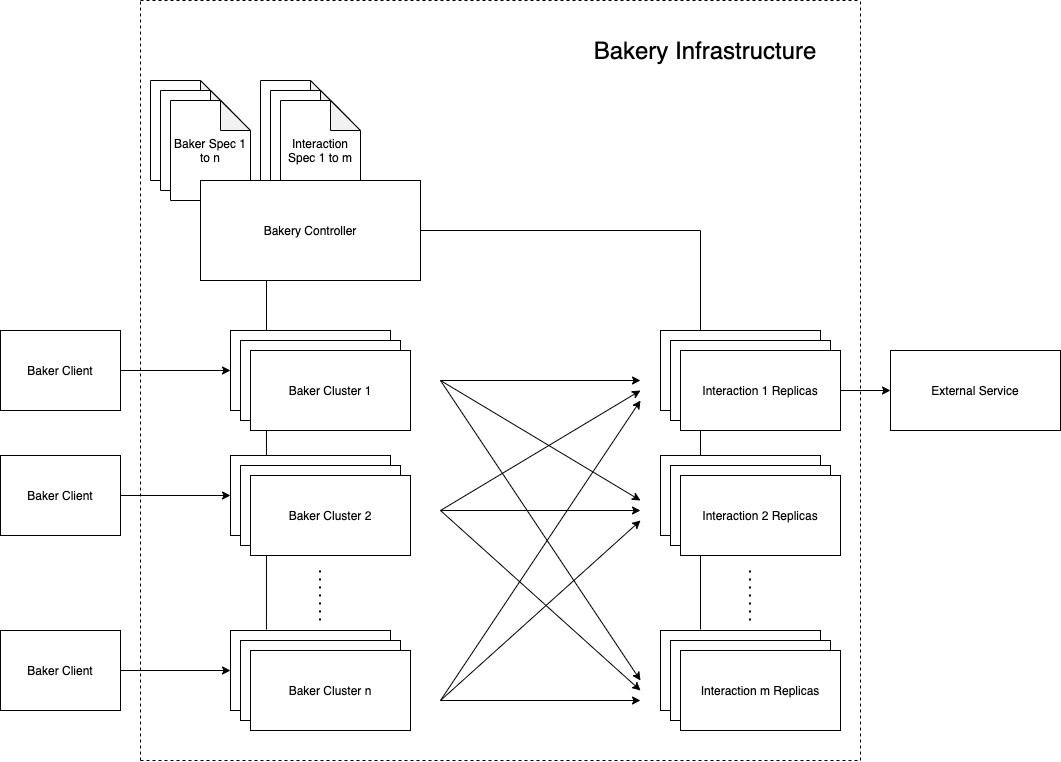

The diagram above was exported from draw.io. Its source (the exported page's mxGraphModel, read from the mxfile embedded in the PNG):
<mxGraphModel dx="2004" dy="1111" grid="1" gridSize="10" guides="1" tooltips="1" connect="1" arrows="1" fold="1" page="1" pageScale="1" pageWidth="1100" pageHeight="850" background="#ffffff" math="0" shadow="0">
  <root>
    <mxCell id="0" />
    <mxCell id="1" parent="0" />
    <mxCell id="HvldcnIngd9rNETTNE3h-58" value="" style="endArrow=none;html=1;exitX=0.156;exitY=-0.012;exitDx=0;exitDy=0;exitPerimeter=0;" edge="1" parent="1">
      <mxGeometry width="50" height="50" relative="1" as="geometry">
        <mxPoint x="720" y="669.04" as="sourcePoint" />
        <mxPoint x="720" y="270" as="targetPoint" />
      </mxGeometry>
    </mxCell>
    <mxCell id="HvldcnIngd9rNETTNE3h-57" value="" style="endArrow=none;html=1;entryX=0.25;entryY=1;entryDx=0;entryDy=0;exitX=0.156;exitY=-0.012;exitDx=0;exitDy=0;exitPerimeter=0;" edge="1" parent="1">
      <mxGeometry width="50" height="50" relative="1" as="geometry">
        <mxPoint x="285.96000000000004" y="669.04" as="sourcePoint" />
        <mxPoint x="286" y="320" as="targetPoint" />
      </mxGeometry>
    </mxCell>
    <mxCell id="HvldcnIngd9rNETTNE3h-25" value="" style="group" vertex="1" connectable="0" parent="1">
      <mxGeometry x="680" y="370" width="180" height="400" as="geometry" />
    </mxCell>
    <mxCell id="HvldcnIngd9rNETTNE3h-13" value="" style="group" vertex="1" connectable="0" parent="HvldcnIngd9rNETTNE3h-25">
      <mxGeometry width="180" height="100" as="geometry" />
    </mxCell>
    <mxCell id="HvldcnIngd9rNETTNE3h-7" value="Interaction A Replicas" style="whiteSpace=wrap;html=1;" vertex="1" parent="HvldcnIngd9rNETTNE3h-13">
      <mxGeometry width="160" height="80" as="geometry" />
    </mxCell>
    <mxCell id="HvldcnIngd9rNETTNE3h-8" value="Interaction A Replicas" style="whiteSpace=wrap;html=1;" vertex="1" parent="HvldcnIngd9rNETTNE3h-13">
      <mxGeometry x="10" y="10" width="160" height="80" as="geometry" />
    </mxCell>
    <mxCell id="HvldcnIngd9rNETTNE3h-9" value="Interaction 1 Replicas" style="whiteSpace=wrap;html=1;" vertex="1" parent="HvldcnIngd9rNETTNE3h-13">
      <mxGeometry x="20" y="20" width="160" height="80" as="geometry" />
    </mxCell>
    <mxCell id="HvldcnIngd9rNETTNE3h-15" value="" style="group" vertex="1" connectable="0" parent="HvldcnIngd9rNETTNE3h-25">
      <mxGeometry y="125" width="180" height="100" as="geometry" />
    </mxCell>
    <mxCell id="HvldcnIngd9rNETTNE3h-16" value="Interaction A Replicas" style="whiteSpace=wrap;html=1;" vertex="1" parent="HvldcnIngd9rNETTNE3h-15">
      <mxGeometry width="160" height="80" as="geometry" />
    </mxCell>
    <mxCell id="HvldcnIngd9rNETTNE3h-17" value="Interaction A Replicas" style="whiteSpace=wrap;html=1;" vertex="1" parent="HvldcnIngd9rNETTNE3h-15">
      <mxGeometry x="10" y="10" width="160" height="80" as="geometry" />
    </mxCell>
    <mxCell id="HvldcnIngd9rNETTNE3h-18" value="Interaction 2 Replicas" style="whiteSpace=wrap;html=1;" vertex="1" parent="HvldcnIngd9rNETTNE3h-15">
      <mxGeometry x="20" y="20" width="160" height="80" as="geometry" />
    </mxCell>
    <mxCell id="HvldcnIngd9rNETTNE3h-19" value="" style="group" vertex="1" connectable="0" parent="HvldcnIngd9rNETTNE3h-25">
      <mxGeometry y="300" width="180" height="100" as="geometry" />
    </mxCell>
    <mxCell id="HvldcnIngd9rNETTNE3h-20" value="Interaction A Replicas" style="whiteSpace=wrap;html=1;" vertex="1" parent="HvldcnIngd9rNETTNE3h-19">
      <mxGeometry width="160" height="80" as="geometry" />
    </mxCell>
    <mxCell id="HvldcnIngd9rNETTNE3h-21" value="Interaction A Replicas" style="whiteSpace=wrap;html=1;" vertex="1" parent="HvldcnIngd9rNETTNE3h-19">
      <mxGeometry x="10" y="10" width="160" height="80" as="geometry" />
    </mxCell>
    <mxCell id="HvldcnIngd9rNETTNE3h-22" value="Interaction m Replicas" style="whiteSpace=wrap;html=1;" vertex="1" parent="HvldcnIngd9rNETTNE3h-19">
      <mxGeometry x="20" y="20" width="160" height="80" as="geometry" />
    </mxCell>
    <mxCell id="HvldcnIngd9rNETTNE3h-24" value="" style="endArrow=none;dashed=1;html=1;dashPattern=1 3;strokeWidth=2;" edge="1" parent="HvldcnIngd9rNETTNE3h-25">
      <mxGeometry width="50" height="50" relative="1" as="geometry">
        <mxPoint x="89.5" y="290" as="sourcePoint" />
        <mxPoint x="89.5" y="240" as="targetPoint" />
      </mxGeometry>
    </mxCell>
    <mxCell id="HvldcnIngd9rNETTNE3h-26" value="" style="group" vertex="1" connectable="0" parent="1">
      <mxGeometry x="250" y="370" width="180" height="400" as="geometry" />
    </mxCell>
    <mxCell id="HvldcnIngd9rNETTNE3h-27" value="" style="group" vertex="1" connectable="0" parent="HvldcnIngd9rNETTNE3h-26">
      <mxGeometry width="180" height="100" as="geometry" />
    </mxCell>
    <mxCell id="HvldcnIngd9rNETTNE3h-28" value="Interaction A Replicas" style="whiteSpace=wrap;html=1;" vertex="1" parent="HvldcnIngd9rNETTNE3h-27">
      <mxGeometry width="160" height="80" as="geometry" />
    </mxCell>
    <mxCell id="HvldcnIngd9rNETTNE3h-29" value="Interaction A Replicas" style="whiteSpace=wrap;html=1;" vertex="1" parent="HvldcnIngd9rNETTNE3h-27">
      <mxGeometry x="10" y="10" width="160" height="80" as="geometry" />
    </mxCell>
    <mxCell id="HvldcnIngd9rNETTNE3h-30" value="Baker Cluster 1" style="whiteSpace=wrap;html=1;" vertex="1" parent="HvldcnIngd9rNETTNE3h-27">
      <mxGeometry x="20" y="20" width="160" height="80" as="geometry" />
    </mxCell>
    <mxCell id="HvldcnIngd9rNETTNE3h-31" value="" style="group" vertex="1" connectable="0" parent="HvldcnIngd9rNETTNE3h-26">
      <mxGeometry y="125" width="180" height="100" as="geometry" />
    </mxCell>
    <mxCell id="HvldcnIngd9rNETTNE3h-32" value="Interaction A Replicas" style="whiteSpace=wrap;html=1;" vertex="1" parent="HvldcnIngd9rNETTNE3h-31">
      <mxGeometry width="160" height="80" as="geometry" />
    </mxCell>
    <mxCell id="HvldcnIngd9rNETTNE3h-33" value="Interaction A Replicas" style="whiteSpace=wrap;html=1;" vertex="1" parent="HvldcnIngd9rNETTNE3h-31">
      <mxGeometry x="10" y="10" width="160" height="80" as="geometry" />
    </mxCell>
    <mxCell id="HvldcnIngd9rNETTNE3h-34" value="Baker Cluster 2" style="whiteSpace=wrap;html=1;" vertex="1" parent="HvldcnIngd9rNETTNE3h-31">
      <mxGeometry x="20" y="20" width="160" height="80" as="geometry" />
    </mxCell>
    <mxCell id="HvldcnIngd9rNETTNE3h-35" value="" style="group" vertex="1" connectable="0" parent="HvldcnIngd9rNETTNE3h-26">
      <mxGeometry y="300" width="180" height="100" as="geometry" />
    </mxCell>
    <mxCell id="HvldcnIngd9rNETTNE3h-36" value="Interaction A Replicas" style="whiteSpace=wrap;html=1;" vertex="1" parent="HvldcnIngd9rNETTNE3h-35">
      <mxGeometry width="160" height="80" as="geometry" />
    </mxCell>
    <mxCell id="HvldcnIngd9rNETTNE3h-37" value="Interaction A Replicas" style="whiteSpace=wrap;html=1;" vertex="1" parent="HvldcnIngd9rNETTNE3h-35">
      <mxGeometry x="10" y="10" width="160" height="80" as="geometry" />
    </mxCell>
    <mxCell id="HvldcnIngd9rNETTNE3h-38" value="Baker Cluster n" style="whiteSpace=wrap;html=1;" vertex="1" parent="HvldcnIngd9rNETTNE3h-35">
      <mxGeometry x="20" y="20" width="160" height="80" as="geometry" />
    </mxCell>
    <mxCell id="HvldcnIngd9rNETTNE3h-39" value="" style="endArrow=none;dashed=1;html=1;dashPattern=1 3;strokeWidth=2;" edge="1" parent="HvldcnIngd9rNETTNE3h-26">
      <mxGeometry width="50" height="50" relative="1" as="geometry">
        <mxPoint x="89.5" y="290" as="sourcePoint" />
        <mxPoint x="89.5" y="240" as="targetPoint" />
      </mxGeometry>
    </mxCell>
    <mxCell id="HvldcnIngd9rNETTNE3h-40" value="" style="endArrow=classic;html=1;" edge="1" parent="1">
      <mxGeometry width="50" height="50" relative="1" as="geometry">
        <mxPoint x="460" y="740" as="sourcePoint" />
        <mxPoint x="660" y="440" as="targetPoint" />
      </mxGeometry>
    </mxCell>
    <mxCell id="HvldcnIngd9rNETTNE3h-41" value="" style="endArrow=classic;html=1;" edge="1" parent="1">
      <mxGeometry width="50" height="50" relative="1" as="geometry">
        <mxPoint x="460" y="740" as="sourcePoint" />
        <mxPoint x="660" y="560" as="targetPoint" />
      </mxGeometry>
    </mxCell>
    <mxCell id="HvldcnIngd9rNETTNE3h-42" value="" style="endArrow=classic;html=1;" edge="1" parent="1">
      <mxGeometry width="50" height="50" relative="1" as="geometry">
        <mxPoint x="460" y="740" as="sourcePoint" />
        <mxPoint x="660" y="740" as="targetPoint" />
      </mxGeometry>
    </mxCell>
    <mxCell id="HvldcnIngd9rNETTNE3h-43" value="" style="endArrow=classic;html=1;" edge="1" parent="1">
      <mxGeometry width="50" height="50" relative="1" as="geometry">
        <mxPoint x="460" y="550" as="sourcePoint" />
        <mxPoint x="660" y="550" as="targetPoint" />
      </mxGeometry>
    </mxCell>
    <mxCell id="HvldcnIngd9rNETTNE3h-44" value="" style="endArrow=classic;html=1;" edge="1" parent="1">
      <mxGeometry width="50" height="50" relative="1" as="geometry">
        <mxPoint x="460" y="420" as="sourcePoint" />
        <mxPoint x="660" y="420" as="targetPoint" />
      </mxGeometry>
    </mxCell>
    <mxCell id="HvldcnIngd9rNETTNE3h-45" value="" style="endArrow=classic;html=1;" edge="1" parent="1">
      <mxGeometry width="50" height="50" relative="1" as="geometry">
        <mxPoint x="460" y="550" as="sourcePoint" />
        <mxPoint x="660" y="730" as="targetPoint" />
      </mxGeometry>
    </mxCell>
    <mxCell id="HvldcnIngd9rNETTNE3h-46" value="" style="endArrow=classic;html=1;" edge="1" parent="1">
      <mxGeometry width="50" height="50" relative="1" as="geometry">
        <mxPoint x="460" y="420" as="sourcePoint" />
        <mxPoint x="660" y="720" as="targetPoint" />
      </mxGeometry>
    </mxCell>
    <mxCell id="HvldcnIngd9rNETTNE3h-47" value="" style="endArrow=classic;html=1;" edge="1" parent="1">
      <mxGeometry width="50" height="50" relative="1" as="geometry">
        <mxPoint x="460" y="420" as="sourcePoint" />
        <mxPoint x="660" y="540" as="targetPoint" />
      </mxGeometry>
    </mxCell>
    <mxCell id="HvldcnIngd9rNETTNE3h-48" value="" style="endArrow=classic;html=1;" edge="1" parent="1">
      <mxGeometry width="50" height="50" relative="1" as="geometry">
        <mxPoint x="460" y="550" as="sourcePoint" />
        <mxPoint x="660" y="430" as="targetPoint" />
      </mxGeometry>
    </mxCell>
    <mxCell id="HvldcnIngd9rNETTNE3h-49" value="" style="shape=note;whiteSpace=wrap;html=1;backgroundOutline=1;darkOpacity=0.05;" vertex="1" parent="1">
      <mxGeometry x="170" y="120" width="80" height="100" as="geometry" />
    </mxCell>
    <mxCell id="HvldcnIngd9rNETTNE3h-52" value="" style="shape=note;whiteSpace=wrap;html=1;backgroundOutline=1;darkOpacity=0.05;" vertex="1" parent="1">
      <mxGeometry x="180" y="130" width="80" height="100" as="geometry" />
    </mxCell>
    <mxCell id="HvldcnIngd9rNETTNE3h-53" value="Baker Spec 1 to n" style="shape=note;whiteSpace=wrap;html=1;backgroundOutline=1;darkOpacity=0.05;" vertex="1" parent="1">
      <mxGeometry x="190" y="140" width="80" height="100" as="geometry" />
    </mxCell>
    <mxCell id="HvldcnIngd9rNETTNE3h-54" value="" style="shape=note;whiteSpace=wrap;html=1;backgroundOutline=1;darkOpacity=0.05;" vertex="1" parent="1">
      <mxGeometry x="280" y="120" width="80" height="100" as="geometry" />
    </mxCell>
    <mxCell id="HvldcnIngd9rNETTNE3h-55" value="" style="shape=note;whiteSpace=wrap;html=1;backgroundOutline=1;darkOpacity=0.05;" vertex="1" parent="1">
      <mxGeometry x="290" y="130" width="80" height="100" as="geometry" />
    </mxCell>
    <mxCell id="HvldcnIngd9rNETTNE3h-56" value="Interaction Spec 1 to m" style="shape=note;whiteSpace=wrap;html=1;backgroundOutline=1;darkOpacity=0.05;" vertex="1" parent="1">
      <mxGeometry x="300" y="140" width="80" height="100" as="geometry" />
    </mxCell>
    <mxCell id="HvldcnIngd9rNETTNE3h-1" value="Bakery Controller" style="rounded=0;whiteSpace=wrap;html=1;" vertex="1" parent="1">
      <mxGeometry x="220" y="220" width="220" height="100" as="geometry" />
    </mxCell>
    <mxCell id="HvldcnIngd9rNETTNE3h-59" value="" style="endArrow=none;html=1;exitX=1;exitY=0.5;exitDx=0;exitDy=0;" edge="1" parent="1" source="HvldcnIngd9rNETTNE3h-1">
      <mxGeometry width="50" height="50" relative="1" as="geometry">
        <mxPoint x="570" y="310" as="sourcePoint" />
        <mxPoint x="720" y="270" as="targetPoint" />
      </mxGeometry>
    </mxCell>
    <mxCell id="HvldcnIngd9rNETTNE3h-66" style="edgeStyle=orthogonalEdgeStyle;rounded=0;orthogonalLoop=1;jettySize=auto;html=1;exitX=1;exitY=0.5;exitDx=0;exitDy=0;entryX=0;entryY=0.5;entryDx=0;entryDy=0;" edge="1" parent="1" source="HvldcnIngd9rNETTNE3h-61" target="HvldcnIngd9rNETTNE3h-28">
      <mxGeometry relative="1" as="geometry" />
    </mxCell>
    <mxCell id="HvldcnIngd9rNETTNE3h-61" value="Baker Client" style="rounded=0;whiteSpace=wrap;html=1;" vertex="1" parent="1">
      <mxGeometry x="20" y="370" width="120" height="80" as="geometry" />
    </mxCell>
    <mxCell id="HvldcnIngd9rNETTNE3h-65" style="edgeStyle=orthogonalEdgeStyle;rounded=0;orthogonalLoop=1;jettySize=auto;html=1;exitX=1;exitY=0.5;exitDx=0;exitDy=0;entryX=0;entryY=0.5;entryDx=0;entryDy=0;" edge="1" parent="1" source="HvldcnIngd9rNETTNE3h-62" target="HvldcnIngd9rNETTNE3h-32">
      <mxGeometry relative="1" as="geometry" />
    </mxCell>
    <mxCell id="HvldcnIngd9rNETTNE3h-62" value="Baker Client" style="rounded=0;whiteSpace=wrap;html=1;" vertex="1" parent="1">
      <mxGeometry x="20" y="495" width="120" height="80" as="geometry" />
    </mxCell>
    <mxCell id="HvldcnIngd9rNETTNE3h-64" style="edgeStyle=orthogonalEdgeStyle;rounded=0;orthogonalLoop=1;jettySize=auto;html=1;exitX=1;exitY=0.5;exitDx=0;exitDy=0;entryX=0;entryY=0.5;entryDx=0;entryDy=0;" edge="1" parent="1" source="HvldcnIngd9rNETTNE3h-63" target="HvldcnIngd9rNETTNE3h-36">
      <mxGeometry relative="1" as="geometry" />
    </mxCell>
    <mxCell id="HvldcnIngd9rNETTNE3h-63" value="Baker Client" style="rounded=0;whiteSpace=wrap;html=1;" vertex="1" parent="1">
      <mxGeometry x="20" y="670" width="120" height="80" as="geometry" />
    </mxCell>
    <mxCell id="HvldcnIngd9rNETTNE3h-70" value="" style="endArrow=none;dashed=1;html=1;" edge="1" parent="1">
      <mxGeometry width="50" height="50" relative="1" as="geometry">
        <mxPoint x="160" y="800" as="sourcePoint" />
        <mxPoint x="160" y="40" as="targetPoint" />
      </mxGeometry>
    </mxCell>
    <mxCell id="HvldcnIngd9rNETTNE3h-71" value="" style="endArrow=none;dashed=1;html=1;" edge="1" parent="1">
      <mxGeometry width="50" height="50" relative="1" as="geometry">
        <mxPoint x="880" y="800" as="sourcePoint" />
        <mxPoint x="880" y="40" as="targetPoint" />
      </mxGeometry>
    </mxCell>
    <mxCell id="HvldcnIngd9rNETTNE3h-72" value="" style="endArrow=none;dashed=1;html=1;" edge="1" parent="1">
      <mxGeometry width="50" height="50" relative="1" as="geometry">
        <mxPoint x="160" y="800" as="sourcePoint" />
        <mxPoint x="880" y="800" as="targetPoint" />
      </mxGeometry>
    </mxCell>
    <mxCell id="HvldcnIngd9rNETTNE3h-73" value="" style="endArrow=none;dashed=1;html=1;" edge="1" parent="1">
      <mxGeometry width="50" height="50" relative="1" as="geometry">
        <mxPoint x="160" y="40" as="sourcePoint" />
        <mxPoint x="880" y="40" as="targetPoint" />
      </mxGeometry>
    </mxCell>
    <mxCell id="HvldcnIngd9rNETTNE3h-74" value="&lt;font style=&quot;font-size: 24px&quot;&gt;Bakery Infrastructure&lt;/font&gt;" style="text;html=1;strokeColor=none;fillColor=none;align=center;verticalAlign=middle;whiteSpace=wrap;rounded=0;" vertex="1" parent="1">
      <mxGeometry x="590" y="60" width="270" height="60" as="geometry" />
    </mxCell>
    <mxCell id="HvldcnIngd9rNETTNE3h-75" value="External Service" style="rounded=0;whiteSpace=wrap;html=1;" vertex="1" parent="1">
      <mxGeometry x="910" y="390" width="170" height="80" as="geometry" />
    </mxCell>
    <mxCell id="HvldcnIngd9rNETTNE3h-76" style="edgeStyle=orthogonalEdgeStyle;rounded=0;orthogonalLoop=1;jettySize=auto;html=1;exitX=1;exitY=0.5;exitDx=0;exitDy=0;entryX=0;entryY=0.5;entryDx=0;entryDy=0;" edge="1" parent="1" source="HvldcnIngd9rNETTNE3h-9" target="HvldcnIngd9rNETTNE3h-75">
      <mxGeometry relative="1" as="geometry" />
    </mxCell>
  </root>
</mxGraphModel>